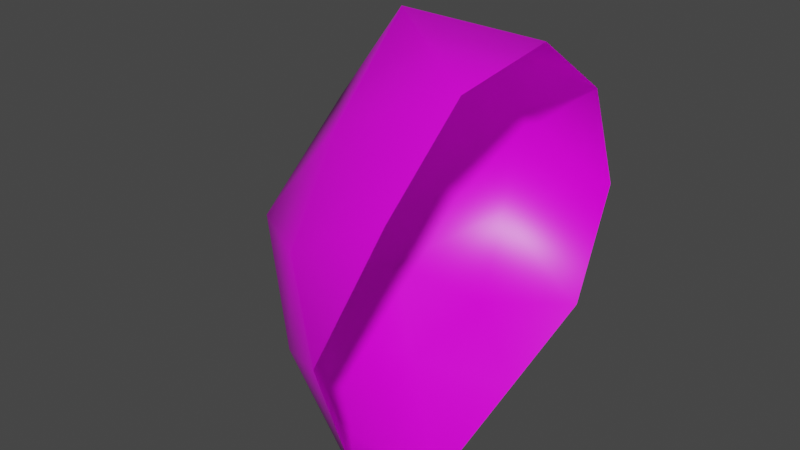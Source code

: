 # Source: rock1.blend  (saved by Blender 3.2.14; exported with 4.5.12 LTS)
import bpy
from mathutils import Matrix  # noqa: F401  (used for matrix-valued properties, if any)

bpy.ops.wm.read_factory_settings(use_empty=True)
scene = bpy.context.scene
scene.name = 'Scene'

# ---- collections
col_collection = bpy.data.collections.new('Collection'); scene.collection.children.link(col_collection)

# ---- images (referenced by path relative to the original .blend; pixels are not part of the script)
import os
ASSET_DIR = os.environ.get("B2B_ASSET_DIR", "")  # directory of the original .blend (textures are referenced by path, not embedded)
HERE = os.path.dirname(os.path.abspath(__file__))  # packed textures are extracted next to this script under _unpacked/

def load_image(name, relpath, width, height, colorspace="sRGB"):
    """Load a texture the original file referenced (path relative to the .blend, or extracted next to this script)."""
    p = next((c for c in (os.path.join(HERE, relpath), os.path.join(ASSET_DIR, relpath)) if relpath and os.path.exists(c)), "")
    if p:
        img = bpy.data.images.load(p, check_existing=True)
        img.name = name
    else:  # same state as the original file: an image datablock whose file is absent (Cycles renders it pink)
        img = bpy.data.images.new(name, width, height)
        img.source = "FILE"
        img.filepath = "//" + (relpath or name)
    img.colorspace_settings.name = colorspace
    return img
img_rock1_png = load_image('rock1.png', 'rock1.png', 1024, 1024, 'sRGB')

# ---- materials (node trees are filled in below, after node groups)
mat_material = bpy.data.materials.new('Material')
mat_material.alpha_threshold = 0.0
mat_material.use_transparent_shadow = False
mat_material.line_color = (0.0, 0.0, 0.0, 1.0)

# ---- material node trees
mat_material.use_nodes = True; mat_material.node_tree.nodes.clear()
_N = mat_material.node_tree.nodes; _L = mat_material.node_tree.links
n0 = _N.new('ShaderNodeOutputMaterial'); n0.name = 'Material Output'; n0.location = (300, 300)
n1 = _N.new('ShaderNodeBsdfPrincipled'); n1.name = 'Principled BSDF'; n1.location = (10, 300)
n1.distribution = 'GGX'
n1.subsurface_method = 'RANDOM_WALK_SKIN'
n1.inputs[2].default_value = 0.4
n1.inputs[3].default_value = 1.45
n1.inputs[27].default_value = (0.0, 0.0, 0.0, 1.0)
n1.inputs[28].default_value = 1.0
n2 = _N.new('ShaderNodeTexImage'); n2.name = 'Image Texture'; n2.location = (-280, 280)
n2.image = img_rock1_png
_L.new(n1.outputs[0], n0.inputs[0])
_L.new(n2.outputs[0], n1.inputs[0])
n0.is_active_output = True

# ---- world
world_world = bpy.data.worlds.new('World'); scene.world = world_world
world_world.use_nodes = True; world_world.node_tree.nodes.clear()
_N = world_world.node_tree.nodes; _L = world_world.node_tree.links
n0 = _N.new('ShaderNodeOutputWorld'); n0.name = 'World Output'; n0.location = (300, 300)
n1 = _N.new('ShaderNodeBackground'); n1.name = 'Background'; n1.location = (10, 300)
n1.inputs[0].default_value = (0.05088, 0.05088, 0.05088, 1.0)
_L.new(n1.outputs[0], n0.inputs[0])
n0.is_active_output = True
world_world.color = (0.05088, 0.05088, 0.05088)
world_world.use_sun_shadow = False
world_world.sun_shadow_jitter_overblur = 0.0

# ---- meshes
me_icosphere = bpy.data.meshes.new('Icosphere')
me_icosphere.from_pydata([(-0.4673, -0.8942, 0.2778), (-0.4872, -0.5909, -0.8263), (-0.4085, 0.4722, -0.5882), (-0.5558, 1.065, 0.3375), (-0.5856, 0.003539, 1.162), (-1.153, -0.02169, -0.01794), (-7.255e-05, -0.309, 0.9512), (-0.004208, 0.34, 1.026), (-0.05384, -1.199, 0.006785), (-0.02401, -0.7771, 0.511), (-0.04015, -0.3644, -1.091), (-0.05131, -0.9686, -0.6909), (-0.01733, 0.8482, -0.618), (-0.02874, 0.242, -0.8546), (-0.03187, 0.8975, 0.6375), (-0.04613, 1.162, 0.001428), (-0.5475, -0.5061, 0.7171), (-0.5433, -0.8623, -0.2718), (-0.4753, -0.04551, -0.7204), (-0.6441, 0.997, -0.3102), (-0.6141, 0.5806, 0.8163), (-0.9657, -0.5649, 0.1792), (-0.9803, -0.0006599, 0.6267), (-1.006, -0.3636, -0.4932), (-0.8767, 0.3187, -0.4367), (-0.9637, 0.5554, 0.1737)], [], [(0, 16, 21), (1, 17, 23), (2, 18, 24), (3, 19, 25), (4, 20, 22), (22, 25, 5), (22, 20, 25), (20, 3, 25), (25, 24, 5), (25, 19, 24), (19, 2, 24), (24, 23, 5), (24, 18, 23), (18, 1, 23), (23, 21, 5), (23, 17, 21), (17, 0, 21), (21, 22, 5), (21, 16, 22), (16, 4, 22), (7, 20, 4), (7, 14, 20), (14, 3, 20), (15, 19, 3), (15, 12, 19), (12, 2, 19), (13, 18, 2), (13, 10, 18), (10, 1, 18), (11, 17, 1), (11, 8, 17), (8, 0, 17), (9, 16, 0), (9, 6, 16), (6, 4, 16), (14, 15, 3), (12, 13, 2), (10, 11, 1), (8, 9, 0), (6, 7, 4)])
me_icosphere.polygons.foreach_set('use_smooth', [True] * 40)
_uv = me_icosphere.uv_layers.new(name='UVMap')
_uv.uv.foreach_set('vector', [0.7587, 0.6716, 0.5803, 0.7531, 0.6134, 0.5653, 0.7586, 0.2773, 0.7967, 0.4843, 0.6115, 0.3968, 0.3917, 0.1903, 0.5795, 0.2076, 0.4461, 0.3408, 0.1771, 0.485, 0.2547, 0.3259, 0.3524, 0.4816, 0.3986, 0.7681, 0.2678, 0.6549, 0.45, 0.6229, 0.45, 0.6229, 0.3524, 0.4816, 0.5005, 0.479, 0.45, 0.6229, 0.2678, 0.6549, 0.3524, 0.4816, 0.2678, 0.6549, 0.1771, 0.485, 0.3524, 0.4816, 0.3524, 0.4816, 0.4461, 0.3408, 0.5005, 0.479, 0.3524, 0.4816, 0.2547, 0.3259, 0.4461, 0.3408, 0.2547, 0.3259, 0.3917, 0.1903, 0.4461, 0.3408, 0.4461, 0.3408, 0.6115, 0.3968, 0.5005, 0.479, 0.4461, 0.3408, 0.5795, 0.2076, 0.6115, 0.3968, 0.5795, 0.2076, 0.7586, 0.2773, 0.6115, 0.3968, 0.6115, 0.3968, 0.6134, 0.5653, 0.5005, 0.479, 0.6115, 0.3968, 0.7967, 0.4843, 0.6134, 0.5653, 0.7967, 0.4843, 0.7587, 0.6716, 0.6134, 0.5653, 0.6134, 0.5653, 0.45, 0.6229, 0.5005, 0.479, 0.6134, 0.5653, 0.5803, 0.7531, 0.45, 0.6229, 0.5803, 0.7531, 0.3986, 0.7681, 0.45, 0.6229, 0.1992, 0.9103, 0.2678, 0.6549, 0.3986, 0.7681, 0.1992, 0.9103, 0.005439, 0.6528, 0.2678, 0.6549, 0.005439, 0.6528, 0.1771, 0.485, 0.2678, 0.6549, 9.961e-05, 0.3281, 0.2547, 0.3259, 0.1771, 0.485, 9.961e-05, 0.3281, 0.1984, 0.07321, 0.2547, 0.3259, 0.1984, 0.07321, 0.3917, 0.1903, 0.2547, 0.3259, 0.4924, 9.961e-05, 0.5795, 0.2076, 0.3917, 0.1903, 0.4924, 9.961e-05, 0.794, 0.04619, 0.5795, 0.2076, 0.794, 0.04619, 0.7586, 0.2773, 0.5795, 0.2076, 0.9999, 0.3126, 0.7967, 0.4843, 0.7586, 0.2773, 0.9999, 0.3126, 0.9999, 0.6569, 0.7967, 0.4843, 0.9999, 0.6569, 0.7587, 0.6716, 0.7967, 0.4843, 0.79, 0.8845, 0.5803, 0.7531, 0.7587, 0.6716, 0.79, 0.8845, 0.5026, 0.9925, 0.5803, 0.7531, 0.5026, 0.9925, 0.3986, 0.7681, 0.5803, 0.7531, 0.005439, 0.6528, 9.961e-05, 0.3281, 0.1771, 0.485, 0.1984, 0.07321, 0.4924, 9.961e-05, 0.3917, 0.1903, 0.794, 0.04619, 0.9999, 0.3126, 0.7586, 0.2773, 0.9999, 0.6569, 0.79, 0.8845, 0.7587, 0.6716, 0.5026, 0.9925, 0.1992, 0.9103, 0.3986, 0.7681])
me_icosphere.materials.append(mat_material)
me_icosphere.update()

# ---- objects
ob_icosphere = bpy.data.objects.new('Icosphere', me_icosphere)

# ---- transforms, parenting, visibility, modifiers, constraints
ob_icosphere.location = (0.0, 0.0, 0.0)

# ---- collection membership
col_collection.objects.link(ob_icosphere)

# ---- scene / render settings (as saved in the file)
scene.frame_start = 1; scene.frame_end = 250; scene.frame_set(1)
scene.render.engine = 'BLENDER_EEVEE_NEXT'
scene.cycles.sampling_pattern = 'TABULATED_SOBOL'
scene.cycles.use_light_tree = False
scene.view_settings.view_transform = 'Filmic'
bpy.context.view_layer.update()

# ---- added for rendering (the .blend has no active camera and no usable light): camera, sun
cam_auto = bpy.data.cameras.new('AutoCamera')
cam_auto.lens = 50.0
cam_auto.sensor_width = 36.0
cam_auto.clip_end = 1000.0
ob_auto_camera = bpy.data.objects.new('AutoCamera', cam_auto)
scene.collection.objects.link(ob_auto_camera)
ob_auto_camera.location = (2.62526, -3.86122, 2.59692)
ob_auto_camera.rotation_euler = (1.09748, -7.21219e-08, 0.694738)
scene.camera = ob_auto_camera
light_auto_sun = bpy.data.lights.new('AutoSun', 'SUN')
light_auto_sun.energy = 3.0
light_auto_sun.angle = 0.0523599
ob_auto_sun = bpy.data.objects.new('AutoSun', light_auto_sun)
scene.collection.objects.link(ob_auto_sun)
ob_auto_sun.rotation_euler = (0.872665, 0.174533, 0.523599)
bpy.context.view_layer.update()
